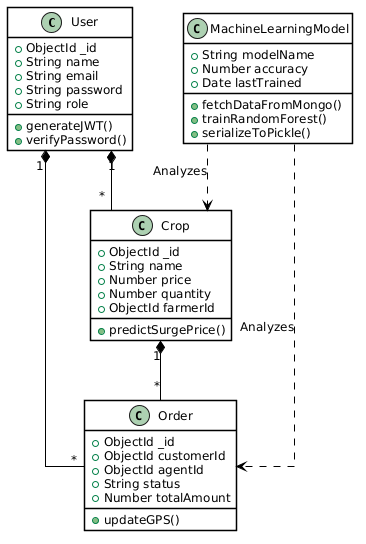

The diagram above was rendered by PlantUML. Its source (embedded in the PNG):
@startuml
skinparam Shadowing false
skinparam RoundCorner 0
skinparam DefaultFontName "Arial"
skinparam DefaultFontSize 12
skinparam DefaultFontColor black
skinparam BackgroundColor white
skinparam ClassBackgroundColor white
skinparam ClassBorderColor black
skinparam ClassBorderThickness 1.5
skinparam UseCaseBackgroundColor white
skinparam UseCaseBorderColor black
skinparam UseCaseBorderThickness 1.5
skinparam ActorBackgroundColor white
skinparam ActorBorderColor black
skinparam ArrowColor black
skinparam PackageBackgroundColor white
skinparam PackageBorderColor black
skinparam linetype ortho


class User {
  +ObjectId _id
  +String name
  +String email
  +String password
  +String role
  +generateJWT()
  +verifyPassword()
}

class Crop {
  +ObjectId _id
  +String name
  +Number price
  +Number quantity
  +ObjectId farmerId
  +predictSurgePrice()
}

class Order {
  +ObjectId _id
  +ObjectId customerId
  +ObjectId agentId
  +String status
  +Number totalAmount
  +updateGPS()
}

class MachineLearningModel {
  +String modelName
  +Number accuracy
  +Date lastTrained
  +fetchDataFromMongo()
  +trainRandomForest()
  +serializeToPickle()
}

User "1" *-- "*" Crop
User "1" *-- "*" Order
Crop "1" *-- "*" Order
MachineLearningModel ..> Crop : Analyzes
MachineLearningModel ..> Order : Analyzes
@enduml